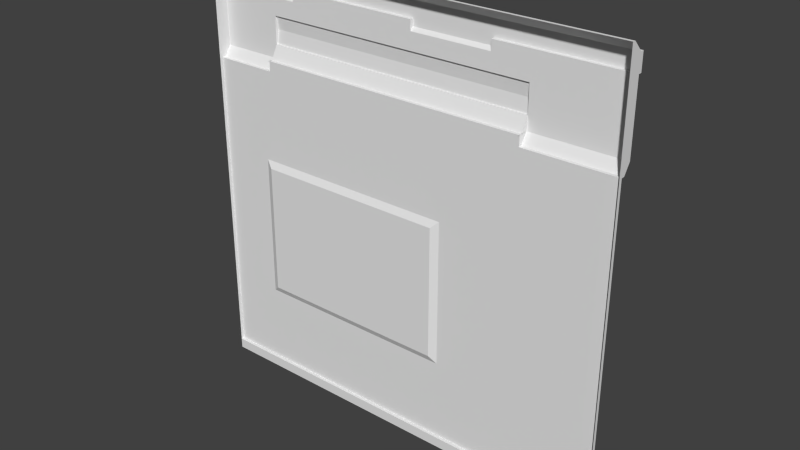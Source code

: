 # Source: grove2_4.blend  (saved by Blender 2.76.0; exported with 4.5.12 LTS)
import bpy
from mathutils import Matrix  # noqa: F401  (used for matrix-valued properties, if any)

bpy.ops.wm.read_factory_settings(use_empty=True)
scene = bpy.context.scene
scene.name = 'Scene'

# ---- collections
col_collection_1 = bpy.data.collections.new('Collection 1'); scene.collection.children.link(col_collection_1)

# ---- materials (node trees are filled in below, after node groups)
mat_grove2_3 = bpy.data.materials.new('grove2_3')
mat_grove2_3.alpha_threshold = 0.0
mat_grove2_3.use_transparent_shadow = False
mat_grove2_3.roughness = 0.5

# ---- material node trees

# ---- world
world_world = bpy.data.worlds.new('World'); scene.world = world_world
world_world.color = (0.05088, 0.05088, 0.05088)
world_world.use_sun_shadow = False
world_world.sun_shadow_jitter_overblur = 0.0
world_world.cycles.sampling_method = 'MANUAL'
world_world.cycles.sample_map_resolution = 256

# ---- meshes
me_grove2_4_meshdata = bpy.data.meshes.new('grove2_4_meshdata')
me_grove2_4_meshdata.from_pydata([(1.28, -1.28, -1.28), (-1.28, -1.28, -1.28), (-0.8994, -1.28, 0.72), (0.74, -1.28, 0.72), (-1.28, -1.28, 1.28), (1.28, -1.28, 1.28), (0.74, -1.22, 0.72), (-0.8994, -1.22, 0.72), (1.28, -1.28, -1.22), (-1.28, -1.28, -1.22), (-1.28, -1.26, 0.6587), (-0.76, -1.18, 1.119), (-0.76, -1.2, 1.059), (-0.76, -1.18, 1.079), (-0.8994, -1.26, 0.6587), (-0.8994, -1.26, 0.7187), (1.28, -1.26, 0.6587), (-1.28, -1.26, -1.221), (0.74, -1.26, 0.6587), (0.74, -1.26, 0.7187), (-1.28, -1.26, 1.279), (0.03999, -1.18, 1.119), (1.28, -1.26, 1.279), (0.03999, -1.18, 1.079), (0.52, -1.18, 1.119), (0.52, -1.2, 1.059), (0.52, -1.18, 1.079), (-1.24, -1.18, 1.079), (1.28, -1.18, 1.119), (-1.24, -1.18, 1.119), (1.28, -1.18, 1.219), (-1.24, -1.2, 1.059), (-1.28, -1.18, 1.119), (-1.28, -1.18, 1.219), (-0.8994, -1.24, 0.7187), (-0.8994, -1.2, 0.7187), (0.74, -1.24, 0.7187), (0.74, -1.2, 0.7187), (0.74, -1.2, 0.7987), (-0.8994, -1.2, 0.7987), (1.28, -1.2, 0.7187), (1.28, -1.2, 1.219), (1.28, -1.2, 1.119), (-0.8994, -1.24, 0.6587), (1.28, -1.24, 0.6587), (0.74, -1.24, 0.6587), (-1.28, -1.24, 0.6587), (-1.28, -1.2, 0.7187), (-1.28, -1.2, 1.119), (-1.28, -1.2, 1.219), (0.74, -1.2, 0.9588), (-1.24, -1.2, 1.119), (0.52, -1.2, 1.119), (0.03999, -1.2, 1.119), (-0.76, -1.2, 1.119), (0.03999, -1.2, 1.059), (-0.8994, -1.2, 0.9588), (-0.8994, -1.19, 0.9588), (0.74, -1.19, 0.7987), (-0.8994, -1.19, 0.7987), (0.74, -1.18, 0.8787), (0.74, -1.19, 0.9588), (-0.8994, -1.18, 0.8787), (1.28, -1.26, -1.221), (-1.28, -1.28, 1.219), (1.28, -1.28, 1.219), (-0.9133, -1.28, 0.07952), (-0.9133, -1.28, -0.7013), (0.2388, -1.28, 0.07952), (0.2388, -1.28, -0.7013), (0.2824, -1.26, -0.7422), (0.2824, -1.26, 0.1205), (0.2824, -1.26, -1.221), (-0.957, -1.26, -0.7422), (-0.957, -1.26, 0.1205)], [], [(39, 59, 58), (59, 62, 58), (9, 8, 0), (33, 30, 21), (58, 60, 38), (34, 36, 19), (28, 30, 41), (7, 35, 34), (73, 72, 17), (39, 38, 36), (9, 72, 8), (45, 37, 40), (62, 60, 58), (26, 23, 21), (3, 19, 36), (37, 38, 40), (16, 40, 42), (5, 65, 22), (35, 39, 34), (37, 36, 38), (60, 61, 50), (52, 24, 42), (56, 57, 62), (18, 45, 44), (46, 43, 14), (24, 26, 21), (64, 48, 10), (52, 25, 26), (65, 41, 22), (55, 23, 26), (11, 29, 33), (52, 42, 50), (20, 49, 64), (54, 11, 21), (15, 34, 19), (16, 42, 65), (17, 10, 74), (71, 16, 63), (62, 59, 39), (74, 71, 68), (65, 8, 16), (42, 41, 65), (51, 29, 27), (72, 73, 70), (31, 51, 27), (35, 43, 47), (50, 38, 60), (50, 61, 56), (74, 66, 73), (66, 68, 67), (17, 9, 10), (41, 30, 49), (56, 31, 12), (53, 21, 23), (16, 18, 44), (18, 16, 71), (70, 71, 63), (48, 32, 51), (12, 53, 55), (25, 55, 26), (55, 53, 23), (48, 51, 31), (37, 45, 6), (43, 35, 7), (39, 47, 31), (42, 40, 50), (11, 54, 13), (21, 11, 33), (45, 18, 19), (1, 9, 0), (3, 36, 6), (14, 15, 71), (49, 33, 32), (19, 18, 71), (66, 74, 68), (12, 54, 53), (53, 54, 21), (31, 27, 13), (14, 74, 10), (56, 12, 55), (16, 44, 40), (68, 69, 67), (55, 25, 50), (10, 46, 14), (39, 35, 47), (12, 31, 13), (32, 29, 51), (47, 48, 31), (63, 72, 70), (13, 27, 29), (70, 69, 71), (4, 20, 64), (8, 63, 16), (66, 67, 73), (61, 57, 56), (10, 9, 64), (39, 56, 62), (48, 47, 10), (19, 71, 15), (74, 73, 17), (9, 17, 72), (56, 39, 31), (34, 15, 2), (15, 14, 43), (38, 39, 58), (15, 43, 7), (32, 33, 29), (47, 46, 10), (24, 52, 26), (25, 52, 50), (30, 28, 24), (30, 33, 49), (54, 12, 13), (7, 2, 15), (49, 32, 48), (34, 39, 36), (44, 45, 40), (24, 21, 30), (63, 8, 72), (22, 20, 4), (50, 56, 55), (14, 71, 74), (40, 38, 50), (5, 22, 4), (73, 67, 70), (67, 69, 70), (3, 6, 19), (19, 6, 45), (28, 41, 42), (60, 62, 61), (49, 20, 22), (62, 57, 61), (37, 6, 36), (24, 28, 42), (43, 46, 47), (41, 49, 22), (69, 68, 71), (2, 7, 34), (11, 13, 29), (64, 49, 48)])
_uv = me_grove2_4_meshdata.uv_layers.new(name='UVMap')
_uv.uv.foreach_set('vector', [0.8513, 0.812, 0.8513, 0.812, 0.2109, 0.812, 0.8513, 0.812, 0.8513, 0.8433, 0.2109, 0.812, 1.0, 0.02342, 0.0, 0.02342, 0.0, 0.0, 1.0, 0.9761, 3.525e-06, 0.9761, 0.4844, 0.937, 0.2109, 0.812, 0.2109, 0.8433, 0.2109, 0.812, 0.8513, 0.7808, 0.2109, 0.7808, 0.2109, 0.7808, 3.587e-06, 0.937, 3.525e-06, 0.9761, 3.525e-06, 0.9761, 0.8513, 0.7813, 0.8513, 0.7808, 0.8513, 0.7808, 0.8738, 0.2101, 0.3897, 0.02293, 1.0, 0.02293, 0.8513, 0.812, 0.2109, 0.812, 0.2109, 0.7808, 1.0, 0.02342, 0.3897, 0.02293, 0.0, 0.02342, 0.2109, 0.7573, 0.2109, 0.7808, 3.525e-06, 0.7808, 0.8513, 0.8433, 0.2109, 0.8433, 0.2109, 0.812, 0.2969, 0.9214, 0.4844, 0.9214, 0.4844, 0.937, 0.2109, 0.7813, 0.2109, 0.7808, 0.2109, 0.7808, 0.2109, 0.7808, 0.2109, 0.812, 3.525e-06, 0.7808, 3.525e-06, 0.7573, 3.525e-06, 0.7808, 3.587e-06, 0.937, 0.5653, 0.9251, 0.5653, 0.9224, 0.5653, 0.9251, 0.8513, 0.7808, 0.8513, 0.812, 0.8513, 0.7808, 0.2582, 0.7609, 0.2582, 0.7609, 0.2582, 0.7785, 0.2109, 0.8433, 0.2109, 0.8745, 0.2109, 0.8745, 0.2969, 0.937, 0.2969, 0.937, 3.587e-06, 0.937, 0.8513, 0.8745, 0.8513, 0.8745, 0.8513, 0.8433, 0.2109, 0.7573, 0.2109, 0.7573, 3.525e-06, 0.7573, 1.0, 0.7573, 0.8513, 0.7573, 0.8513, 0.7573, 0.2969, 0.937, 0.2969, 0.9214, 0.4844, 0.937, 1.0, 0.9761, 1.0, 0.937, 1.0, 0.7573, 0.2924, 0.937, 0.2924, 0.9136, 0.2924, 0.9214, 0.5653, 0.9224, 0.5653, 0.9224, 0.5653, 0.9251, 0.4844, 0.9136, 0.4844, 0.9214, 0.2969, 0.9214, 0.7969, 0.937, 0.9844, 0.937, 1.0, 0.9761, 0.2969, 0.937, 3.587e-06, 0.937, 0.2109, 0.8745, 0.6802, 0.9251, 0.6802, 0.9224, 0.6802, 0.9224, 0.7969, 0.937, 0.7969, 0.937, 0.4844, 0.937, 0.8513, 0.7808, 0.8513, 0.7808, 0.2109, 0.7808, 3.525e-06, 0.7573, 3.587e-06, 0.937, 0.0, 0.9761, 1.0, 0.02293, 1.0, 0.7573, 0.8738, 0.5471, 0.3897, 0.5471, 3.525e-06, 0.7573, 3.525e-06, 0.02293, 0.8513, 0.8433, 0.8513, 0.812, 0.8513, 0.812, 0.8738, 0.5471, 0.3897, 0.5471, 0.4067, 0.5311, 0.0, 0.9761, 0.0, 0.02342, 3.525e-06, 0.7573, 3.587e-06, 0.937, 3.525e-06, 0.9761, 0.0, 0.9761, 0.9911, 0.937, 0.9911, 0.937, 0.9911, 0.9214, 0.3897, 0.02293, 0.8738, 0.2101, 0.3897, 0.2101, 0.9911, 0.9136, 0.9911, 0.937, 0.9911, 0.9214, 0.8513, 0.7808, 0.8513, 0.7573, 1.0, 0.7808, 0.2109, 0.8745, 0.2109, 0.812, 0.2109, 0.8433, 0.2109, 0.8745, 0.2109, 0.8745, 0.8513, 0.8745, 0.8744, 0.5343, 0.8584, 0.5195, 0.8744, 0.2228, 0.8562, 0.5307, 0.4073, 0.5307, 0.8562, 0.2264, 1.0, 0.02293, 1.0, 0.02342, 1.0, 0.7573, 3.525e-06, 0.9761, 3.525e-06, 0.9761, 1.0, 0.9761, 0.8513, 0.8745, 0.9844, 0.9136, 0.7969, 0.9136, 0.4844, 0.937, 0.4844, 0.937, 0.4844, 0.9214, 3.525e-06, 0.7573, 0.2109, 0.7573, 3.525e-06, 0.7573, 0.2109, 0.7573, 3.525e-06, 0.7573, 0.3897, 0.5471, 0.3897, 0.2101, 0.3897, 0.5471, 3.525e-06, 0.02293, 1.0, 0.937, 1.0, 0.937, 0.9844, 0.937, 0.7969, 0.9136, 0.4844, 0.937, 0.4844, 0.9136, 0.2969, 0.9136, 0.4844, 0.9136, 0.2969, 0.9214, 0.4844, 0.9136, 0.4844, 0.937, 0.4844, 0.9214, 1.0, 0.937, 0.9844, 0.937, 0.9844, 0.9136, 0.2059, 0.7808, 0.2059, 0.7573, 0.2059, 0.7813, 0.8513, 0.7573, 0.8513, 0.7808, 0.8513, 0.7813, 0.8513, 0.812, 1.0, 0.7808, 0.9844, 0.9136, 3.587e-06, 0.937, 3.525e-06, 0.7808, 0.2109, 0.8745, 0.7962, 0.9364, 0.7962, 0.9364, 0.7962, 0.9218, 0.4844, 0.937, 0.7969, 0.937, 1.0, 0.9761, 0.2059, 0.7573, 0.2059, 0.7573, 0.2059, 0.7808, 1.0, 0.0, 1.0, 0.02342, 0.0, 0.0, 0.2109, 0.7813, 0.2109, 0.7808, 0.2109, 0.7813, 0.8513, 0.7573, 0.8513, 0.7808, 0.3897, 0.5471, 1.0, 0.9761, 1.0, 0.9761, 1.0, 0.937, 0.2109, 0.7808, 0.2109, 0.7573, 0.3897, 0.5471, 0.8568, 0.5311, 0.8738, 0.5471, 0.4067, 0.5311, 0.7969, 0.9136, 0.7969, 0.937, 0.4844, 0.937, 0.4844, 0.937, 0.7969, 0.937, 0.4844, 0.937, 0.9844, 0.9136, 0.9844, 0.9214, 0.7969, 0.9214, 0.8513, 0.7573, 0.8738, 0.5471, 1.0, 0.7573, 0.8513, 0.8745, 0.7969, 0.9136, 0.4844, 0.9136, 3.525e-06, 0.7573, 3.525e-06, 0.7573, 3.525e-06, 0.7808, 0.4073, 0.5307, 0.4073, 0.2264, 0.8562, 0.2264, 0.4844, 0.9136, 0.2969, 0.9136, 0.2109, 0.8745, 1.0, 0.7573, 1.0, 0.7573, 0.8513, 0.7573, 0.8513, 0.812, 0.8513, 0.7808, 1.0, 0.7808, 0.7969, 0.9136, 0.9844, 0.9136, 0.7969, 0.9214, 1.0, 0.937, 0.9844, 0.937, 0.9844, 0.937, 1.0, 0.7808, 1.0, 0.937, 0.9844, 0.9136, 3.525e-06, 0.02293, 0.3897, 0.02293, 0.3897, 0.2101, 0.7969, 0.9214, 0.9844, 0.9214, 0.9844, 0.937, 0.3897, 0.2164, 0.4067, 0.2318, 0.3897, 0.5407, 0.6802, 0.9251, 0.6802, 0.9251, 0.6802, 0.9224, 0.0, 0.02342, 3.525e-06, 0.02293, 3.525e-06, 0.7573, 0.8584, 0.5195, 0.8584, 0.2376, 0.8744, 0.2228, 0.2109, 0.8745, 0.8513, 0.8745, 0.8513, 0.8745, 1.0, 0.7573, 1.0, 0.02342, 1.0, 0.9761, 0.8513, 0.812, 0.8513, 0.8745, 0.8513, 0.8433, 1.0, 0.937, 1.0, 0.7808, 1.0, 0.7573, 0.2109, 0.7808, 0.3897, 0.5471, 0.8513, 0.7808, 0.8738, 0.5471, 0.8738, 0.2101, 1.0, 0.02293, 1.0, 0.02342, 1.0, 0.02293, 0.3897, 0.02293, 0.8513, 0.8745, 0.8513, 0.812, 0.9844, 0.9136, 0.8513, 0.7808, 0.8513, 0.7808, 0.8513, 0.7813, 0.8513, 0.7808, 0.8513, 0.7573, 0.8513, 0.7573, 0.2109, 0.812, 0.8513, 0.812, 0.2109, 0.812, 0.8513, 0.7808, 0.8513, 0.7573, 0.8513, 0.7813, 1.0, 0.937, 1.0, 0.9761, 0.9844, 0.937, 1.0, 0.7808, 1.0, 0.7573, 1.0, 0.7573, 0.2924, 0.937, 0.2924, 0.937, 0.2924, 0.9214, 0.2969, 0.9136, 0.2969, 0.937, 0.2109, 0.8745, 3.525e-06, 0.9761, 3.587e-06, 0.937, 0.2969, 0.937, 3.525e-06, 0.9761, 1.0, 0.9761, 1.0, 0.9761, 0.7962, 0.9364, 0.7962, 0.9145, 0.7962, 0.9218, 0.8513, 0.7813, 0.8513, 0.7813, 0.8513, 0.7808, 1.0, 0.9761, 1.0, 0.937, 1.0, 0.937, 0.8513, 0.7808, 0.8513, 0.812, 0.2109, 0.7808, 3.525e-06, 0.7573, 0.2109, 0.7573, 3.525e-06, 0.7808, 0.2969, 0.937, 0.4844, 0.937, 3.525e-06, 0.9761, 3.525e-06, 0.02293, 0.0, 0.02342, 0.3897, 0.02293, 0.5084, 0.9263, 0.779, 0.9263, 0.779, 0.9264, 0.2109, 0.8745, 0.8513, 0.8745, 0.4844, 0.9136, 0.8513, 0.7573, 0.3897, 0.5471, 0.8738, 0.5471, 3.525e-06, 0.7808, 0.2109, 0.812, 0.2109, 0.8745, 0.5084, 0.9264, 0.5084, 0.9263, 0.779, 0.9264, 0.8635, 0.2101, 0.8472, 0.2261, 0.4, 0.2101, 0.8472, 0.2261, 0.4163, 0.2261, 0.4, 0.2101, 0.2059, 0.7813, 0.2059, 0.7813, 0.2059, 0.7808, 0.2059, 0.7808, 0.2059, 0.7813, 0.2059, 0.7573, 3.587e-06, 0.937, 3.525e-06, 0.9761, 3.587e-06, 0.937, 0.2109, 0.8433, 0.8513, 0.8433, 0.2109, 0.8745, 0.779, 0.9199, 0.779, 0.9263, 0.5084, 0.9263, 0.8513, 0.8433, 0.8513, 0.8745, 0.2109, 0.8745, 0.2109, 0.7808, 0.2109, 0.7813, 0.2109, 0.7808, 0.2969, 0.937, 3.587e-06, 0.937, 3.587e-06, 0.937, 0.8513, 0.7573, 1.0, 0.7573, 1.0, 0.7808, 0.5084, 0.9199, 0.779, 0.9199, 0.5084, 0.9263, 0.4067, 0.2318, 0.4067, 0.5253, 0.3897, 0.5407, 0.8513, 0.7813, 0.8513, 0.7813, 0.8513, 0.7808, 0.7969, 0.937, 0.7969, 0.9214, 0.9844, 0.937, 1.0, 0.9761, 1.0, 0.9761, 1.0, 0.937])
_ca = me_grove2_4_meshdata.color_attributes.new('Col', 'BYTE_COLOR', 'CORNER')
_ca.data.foreach_set('color', [1.0, 1.0, 1.0, 1.0, 1.0, 1.0, 1.0, 1.0, 1.0, 1.0, 1.0, 1.0, 1.0, 1.0, 1.0, 1.0, 1.0, 1.0, 1.0, 1.0, 1.0, 1.0, 1.0, 1.0, 1.0, 1.0, 1.0, 1.0, 1.0, 1.0, 1.0, 1.0, 1.0, 1.0, 1.0, 1.0, 1.0, 1.0, 1.0, 1.0, 1.0, 1.0, 1.0, 1.0, 1.0, 1.0, 1.0, 1.0, 1.0, 1.0, 1.0, 1.0, 1.0, 1.0, 1.0, 1.0, 1.0, 1.0, 1.0, 1.0, 1.0, 1.0, 1.0, 1.0, 1.0, 1.0, 1.0, 1.0, 1.0, 1.0, 1.0, 1.0, 1.0, 1.0, 1.0, 1.0, 1.0, 1.0, 1.0, 1.0, 1.0, 1.0, 1.0, 1.0, 0.08022, 0.0, 0.0, 1.0, 0.08022, 0.0, 0.0, 1.0, 0.08022, 0.0, 0.0, 1.0, 1.0, 1.0, 1.0, 1.0, 1.0, 1.0, 1.0, 1.0, 1.0, 1.0, 1.0, 1.0, 1.0, 1.0, 1.0, 1.0, 1.0, 1.0, 1.0, 1.0, 1.0, 1.0, 1.0, 1.0, 1.0, 1.0, 1.0, 1.0, 1.0, 1.0, 1.0, 1.0, 1.0, 1.0, 1.0, 1.0, 1.0, 1.0, 1.0, 1.0, 1.0, 1.0, 1.0, 1.0, 1.0, 1.0, 1.0, 1.0, 1.0, 1.0, 1.0, 1.0, 1.0, 1.0, 1.0, 1.0, 1.0, 1.0, 1.0, 1.0, 1.0, 1.0, 1.0, 1.0, 1.0, 1.0, 1.0, 1.0, 1.0, 1.0, 1.0, 1.0, 0.08022, 0.0, 0.0, 1.0, 0.08022, 0.0, 0.0, 1.0, 0.08022, 0.0, 0.0, 1.0, 1.0, 1.0, 1.0, 1.0, 1.0, 1.0, 1.0, 1.0, 1.0, 1.0, 1.0, 1.0, 1.0, 1.0, 1.0, 1.0, 1.0, 1.0, 1.0, 1.0, 1.0, 1.0, 1.0, 1.0, 1.0, 1.0, 1.0, 1.0, 1.0, 1.0, 1.0, 1.0, 1.0, 1.0, 1.0, 1.0, 1.0, 1.0, 1.0, 1.0, 1.0, 1.0, 1.0, 1.0, 1.0, 1.0, 1.0, 1.0, 1.0, 1.0, 1.0, 1.0, 1.0, 1.0, 1.0, 1.0, 1.0, 1.0, 1.0, 1.0, 1.0, 1.0, 1.0, 1.0, 1.0, 1.0, 1.0, 1.0, 1.0, 1.0, 1.0, 1.0, 1.0, 1.0, 1.0, 1.0, 1.0, 1.0, 1.0, 1.0, 1.0, 1.0, 1.0, 1.0, 1.0, 1.0, 1.0, 1.0, 1.0, 1.0, 1.0, 1.0, 1.0, 1.0, 1.0, 1.0, 1.0, 1.0, 1.0, 1.0, 1.0, 1.0, 1.0, 1.0, 1.0, 1.0, 1.0, 1.0, 1.0, 1.0, 1.0, 1.0, 1.0, 1.0, 1.0, 1.0, 1.0, 1.0, 1.0, 1.0, 1.0, 1.0, 1.0, 1.0, 1.0, 1.0, 1.0, 1.0, 1.0, 1.0, 1.0, 1.0, 1.0, 1.0, 1.0, 1.0, 1.0, 1.0, 1.0, 1.0, 1.0, 1.0, 1.0, 1.0, 1.0, 1.0, 1.0, 1.0, 1.0, 1.0, 1.0, 1.0, 1.0, 1.0, 1.0, 1.0, 1.0, 1.0, 1.0, 1.0, 1.0, 1.0, 1.0, 1.0, 1.0, 1.0, 1.0, 1.0, 1.0, 1.0, 1.0, 1.0, 1.0, 1.0, 1.0, 1.0, 1.0, 1.0, 1.0, 1.0, 1.0, 1.0, 1.0, 1.0, 1.0, 1.0, 1.0, 1.0, 1.0, 1.0, 1.0, 1.0, 1.0, 1.0, 1.0, 1.0, 1.0, 1.0, 1.0, 1.0, 1.0, 1.0, 1.0, 1.0, 1.0, 1.0, 1.0, 1.0, 1.0, 1.0, 1.0, 1.0, 1.0, 1.0, 1.0, 1.0, 1.0, 1.0, 1.0, 1.0, 1.0, 1.0, 1.0, 1.0, 1.0, 1.0, 1.0, 1.0, 1.0, 1.0, 1.0, 1.0, 1.0, 1.0, 1.0, 1.0, 1.0, 1.0, 1.0, 1.0, 1.0, 1.0, 1.0, 1.0, 1.0, 1.0, 1.0, 1.0, 1.0, 1.0, 1.0, 1.0, 1.0, 1.0, 1.0, 1.0, 1.0, 1.0, 1.0, 1.0, 1.0, 1.0, 1.0, 1.0, 1.0, 1.0, 1.0, 1.0, 1.0, 1.0, 1.0, 1.0, 1.0, 1.0, 1.0, 1.0, 1.0, 1.0, 1.0, 1.0, 1.0, 1.0, 1.0, 1.0, 1.0, 1.0, 1.0, 1.0, 1.0, 1.0, 1.0, 1.0, 1.0, 1.0, 1.0, 1.0, 0.9911, 0.9911, 0.9911, 0.9961, 1.0, 1.0, 1.0, 1.0, 1.0, 1.0, 1.0, 1.0, 1.0, 1.0, 1.0, 1.0, 1.0, 1.0, 1.0, 1.0, 1.0, 1.0, 1.0, 1.0, 1.0, 1.0, 1.0, 1.0, 1.0, 1.0, 1.0, 1.0, 1.0, 1.0, 1.0, 1.0, 1.0, 1.0, 1.0, 1.0, 1.0, 1.0, 1.0, 1.0, 1.0, 1.0, 1.0, 1.0, 1.0, 1.0, 1.0, 1.0, 1.0, 1.0, 1.0, 1.0, 1.0, 1.0, 1.0, 1.0, 1.0, 1.0, 1.0, 1.0, 1.0, 1.0, 1.0, 1.0, 1.0, 1.0, 1.0, 1.0, 1.0, 1.0, 1.0, 1.0, 1.0, 1.0, 1.0, 1.0, 1.0, 1.0, 1.0, 1.0, 1.0, 1.0, 1.0, 1.0, 1.0, 1.0, 1.0, 1.0, 1.0, 1.0, 1.0, 1.0, 1.0, 1.0, 1.0, 1.0, 1.0, 1.0, 1.0, 1.0, 0.9911, 0.9911, 0.9911, 0.9961, 1.0, 1.0, 1.0, 1.0, 0.9911, 0.9911, 0.9911, 0.9961, 0.9911, 0.9911, 0.9911, 0.9961, 0.9911, 0.9911, 0.9911, 0.9961, 1.0, 1.0, 1.0, 1.0, 1.0, 1.0, 1.0, 1.0, 1.0, 1.0, 1.0, 1.0, 1.0, 1.0, 1.0, 1.0, 1.0, 1.0, 1.0, 1.0, 1.0, 1.0, 1.0, 1.0, 1.0, 1.0, 1.0, 1.0, 1.0, 1.0, 1.0, 1.0, 1.0, 1.0, 1.0, 1.0, 1.0, 1.0, 1.0, 1.0, 1.0, 1.0, 1.0, 1.0, 1.0, 1.0, 1.0, 1.0, 1.0, 1.0, 1.0, 1.0, 1.0, 1.0, 1.0, 1.0, 1.0, 1.0, 1.0, 1.0, 1.0, 1.0, 1.0, 1.0, 1.0, 1.0, 1.0, 1.0, 1.0, 1.0, 1.0, 1.0, 1.0, 1.0, 1.0, 1.0, 1.0, 1.0, 1.0, 1.0, 1.0, 1.0, 1.0, 1.0, 1.0, 1.0, 1.0, 1.0, 1.0, 1.0, 1.0, 1.0, 1.0, 1.0, 1.0, 1.0, 1.0, 1.0, 1.0, 1.0, 1.0, 1.0, 1.0, 1.0, 1.0, 1.0, 1.0, 1.0, 1.0, 1.0, 1.0, 1.0, 1.0, 1.0, 1.0, 1.0, 1.0, 1.0, 1.0, 1.0, 1.0, 1.0, 1.0, 1.0, 1.0, 1.0, 1.0, 1.0, 1.0, 1.0, 1.0, 1.0, 1.0, 1.0, 1.0, 1.0, 1.0, 1.0, 1.0, 1.0, 1.0, 1.0, 1.0, 1.0, 1.0, 1.0, 1.0, 1.0, 1.0, 1.0, 1.0, 1.0, 1.0, 1.0, 1.0, 1.0, 1.0, 1.0, 1.0, 1.0, 1.0, 1.0, 1.0, 1.0, 1.0, 1.0, 1.0, 1.0, 1.0, 1.0, 1.0, 1.0, 1.0, 1.0, 1.0, 1.0, 1.0, 1.0, 1.0, 1.0, 1.0, 1.0, 1.0, 1.0, 1.0, 1.0, 1.0, 1.0, 1.0, 1.0, 1.0, 1.0, 1.0, 1.0, 1.0, 1.0, 1.0, 1.0, 1.0, 1.0, 1.0, 1.0, 1.0, 1.0, 1.0, 1.0, 1.0, 1.0, 1.0, 1.0, 1.0, 1.0, 1.0, 1.0, 1.0, 1.0, 1.0, 1.0, 1.0, 1.0, 1.0, 1.0, 1.0, 1.0, 1.0, 1.0, 1.0, 1.0, 1.0, 1.0, 1.0, 1.0, 1.0, 1.0, 1.0, 1.0, 1.0, 1.0, 1.0, 1.0, 0.08022, 0.0, 0.0, 1.0, 0.08022, 0.0, 0.0, 1.0, 0.08022, 0.0, 0.0, 1.0, 1.0, 1.0, 1.0, 1.0, 1.0, 1.0, 1.0, 1.0, 1.0, 1.0, 1.0, 1.0, 1.0, 1.0, 1.0, 1.0, 1.0, 1.0, 1.0, 1.0, 1.0, 1.0, 1.0, 1.0, 1.0, 1.0, 1.0, 1.0, 1.0, 1.0, 1.0, 1.0, 1.0, 1.0, 1.0, 1.0, 0.9911, 0.9911, 0.9911, 0.9961, 1.0, 1.0, 1.0, 1.0, 0.9911, 0.9911, 0.9911, 0.9961, 1.0, 1.0, 1.0, 1.0, 1.0, 1.0, 1.0, 1.0, 1.0, 1.0, 1.0, 1.0, 1.0, 1.0, 1.0, 1.0, 1.0, 1.0, 1.0, 1.0, 1.0, 1.0, 1.0, 1.0, 1.0, 1.0, 1.0, 1.0, 1.0, 1.0, 1.0, 1.0, 1.0, 1.0, 1.0, 1.0, 1.0, 1.0, 1.0, 1.0, 1.0, 1.0, 1.0, 1.0, 1.0, 1.0, 1.0, 1.0, 1.0, 1.0, 1.0, 1.0, 1.0, 1.0, 1.0, 1.0, 1.0, 1.0, 1.0, 1.0, 1.0, 1.0, 1.0, 1.0, 1.0, 1.0, 1.0, 1.0, 1.0, 1.0, 1.0, 1.0, 0.9911, 0.9911, 0.9911, 0.9961, 0.9911, 0.9911, 0.9911, 0.9961, 0.9911, 0.9911, 0.9911, 0.9961, 1.0, 1.0, 1.0, 1.0, 1.0, 1.0, 1.0, 1.0, 1.0, 1.0, 1.0, 1.0, 1.0, 1.0, 1.0, 1.0, 1.0, 1.0, 1.0, 1.0, 1.0, 1.0, 1.0, 1.0, 1.0, 1.0, 1.0, 1.0, 1.0, 1.0, 1.0, 1.0, 1.0, 1.0, 1.0, 1.0, 1.0, 1.0, 1.0, 1.0, 1.0, 1.0, 1.0, 1.0, 1.0, 1.0, 1.0, 1.0, 1.0, 1.0, 1.0, 1.0, 1.0, 1.0, 1.0, 1.0, 1.0, 1.0, 1.0, 1.0, 1.0, 1.0, 1.0, 1.0, 1.0, 1.0, 1.0, 1.0, 1.0, 1.0, 1.0, 1.0, 1.0, 1.0, 1.0, 1.0, 1.0, 1.0, 1.0, 1.0, 1.0, 1.0, 1.0, 1.0, 1.0, 1.0, 1.0, 1.0, 1.0, 1.0, 1.0, 1.0, 1.0, 1.0, 1.0, 1.0, 1.0, 1.0, 1.0, 1.0, 0.9911, 0.9911, 0.9911, 0.9961, 1.0, 1.0, 1.0, 1.0, 1.0, 1.0, 1.0, 1.0, 1.0, 1.0, 1.0, 1.0, 1.0, 1.0, 1.0, 1.0, 1.0, 1.0, 1.0, 1.0, 1.0, 1.0, 1.0, 1.0, 1.0, 1.0, 1.0, 1.0, 0.9911, 0.9911, 0.9911, 0.9961, 0.9911, 0.9911, 0.9911, 0.9961, 1.0, 1.0, 1.0, 1.0, 1.0, 1.0, 1.0, 1.0, 1.0, 1.0, 1.0, 1.0, 1.0, 1.0, 1.0, 1.0, 1.0, 1.0, 1.0, 1.0, 1.0, 1.0, 1.0, 1.0, 1.0, 1.0, 1.0, 1.0, 1.0, 1.0, 1.0, 1.0, 1.0, 1.0, 1.0, 1.0, 1.0, 1.0, 1.0, 1.0, 1.0, 1.0, 1.0, 1.0, 1.0, 1.0, 1.0, 1.0, 1.0, 1.0, 1.0, 1.0, 1.0, 1.0, 1.0, 1.0, 1.0, 1.0, 1.0, 1.0, 1.0, 1.0, 1.0, 1.0, 1.0, 1.0, 1.0, 1.0, 1.0, 1.0, 1.0, 1.0, 1.0, 1.0, 1.0, 1.0, 1.0, 1.0, 1.0, 1.0, 1.0, 1.0, 1.0, 1.0, 1.0, 1.0, 1.0, 1.0, 1.0, 1.0, 1.0, 1.0, 1.0, 1.0, 1.0, 1.0, 1.0, 1.0, 1.0, 1.0, 0.08022, 0.0, 0.0, 1.0, 0.08022, 0.0, 0.0, 1.0, 0.08022, 0.0, 0.0, 1.0, 1.0, 1.0, 1.0, 1.0, 1.0, 1.0, 1.0, 1.0, 1.0, 1.0, 1.0, 1.0, 1.0, 1.0, 1.0, 1.0, 1.0, 1.0, 1.0, 1.0, 1.0, 1.0, 1.0, 1.0, 1.0, 1.0, 1.0, 1.0, 1.0, 1.0, 1.0, 1.0, 1.0, 1.0, 1.0, 1.0, 1.0, 1.0, 1.0, 1.0, 1.0, 1.0, 1.0, 1.0, 1.0, 1.0, 1.0, 1.0, 1.0, 1.0, 1.0, 1.0, 1.0, 1.0, 1.0, 1.0, 1.0, 1.0, 1.0, 1.0, 1.0, 1.0, 1.0, 1.0, 1.0, 1.0, 1.0, 1.0, 1.0, 1.0, 1.0, 1.0, 1.0, 1.0, 1.0, 1.0, 1.0, 1.0, 1.0, 1.0, 1.0, 1.0, 1.0, 1.0, 1.0, 1.0, 1.0, 1.0, 1.0, 1.0, 1.0, 1.0, 1.0, 1.0, 1.0, 1.0, 1.0, 1.0, 1.0, 1.0, 1.0, 1.0, 1.0, 1.0, 1.0, 1.0, 1.0, 1.0, 1.0, 1.0, 1.0, 1.0, 1.0, 1.0, 1.0, 1.0, 1.0, 1.0, 1.0, 1.0, 1.0, 1.0, 1.0, 1.0, 1.0, 1.0, 1.0, 1.0, 1.0, 1.0, 1.0, 1.0, 1.0, 1.0, 1.0, 1.0, 1.0, 1.0, 1.0, 1.0, 1.0, 1.0, 1.0, 1.0, 1.0, 1.0, 1.0, 1.0, 1.0, 1.0, 1.0, 1.0, 1.0, 1.0, 1.0, 1.0, 1.0, 1.0, 1.0, 1.0, 1.0, 1.0, 1.0, 1.0, 1.0, 1.0, 1.0, 1.0, 1.0, 1.0, 1.0, 1.0, 1.0, 1.0, 1.0, 1.0, 1.0, 1.0, 1.0, 1.0, 1.0, 1.0, 1.0, 1.0, 1.0, 1.0, 1.0, 1.0, 1.0, 1.0, 1.0, 1.0, 1.0, 1.0, 1.0, 1.0, 1.0, 1.0, 1.0, 1.0, 1.0, 1.0, 1.0, 1.0, 1.0, 1.0, 1.0, 1.0, 1.0, 1.0, 1.0, 1.0, 1.0, 1.0, 1.0, 1.0, 1.0, 1.0, 1.0, 1.0, 1.0, 1.0, 1.0, 1.0, 1.0, 1.0, 1.0, 1.0, 1.0, 1.0, 1.0, 1.0, 1.0, 1.0, 1.0, 1.0, 1.0, 1.0, 1.0, 1.0, 1.0, 1.0, 1.0, 1.0, 1.0, 1.0, 1.0, 1.0, 1.0, 1.0, 1.0, 1.0, 1.0, 1.0, 1.0, 1.0, 0.9911, 0.9911, 0.9911, 0.9961, 1.0, 1.0, 1.0, 1.0, 0.9911, 0.9911, 0.9911, 0.9961, 0.9911, 0.9911, 0.9911, 0.9961, 1.0, 1.0, 1.0, 1.0, 1.0, 1.0, 1.0, 1.0, 1.0, 1.0, 1.0, 1.0, 1.0, 1.0, 1.0, 1.0, 1.0, 1.0, 1.0, 1.0, 1.0, 1.0, 1.0, 1.0, 1.0, 1.0, 1.0, 1.0, 1.0, 1.0, 1.0, 1.0, 1.0, 1.0, 1.0, 1.0, 1.0, 1.0, 1.0, 1.0, 1.0, 1.0, 1.0, 1.0, 1.0, 1.0, 1.0, 1.0, 1.0, 1.0, 1.0, 1.0, 1.0, 1.0, 1.0, 1.0, 1.0, 1.0, 1.0, 1.0, 1.0, 1.0, 1.0, 1.0, 1.0, 1.0, 1.0, 1.0, 1.0, 1.0, 1.0, 1.0, 1.0, 1.0, 1.0, 1.0, 0.08022, 0.0, 0.0, 1.0, 0.08022, 0.0, 0.0, 1.0, 0.08022, 0.0, 0.0, 1.0, 1.0, 1.0, 1.0, 1.0, 1.0, 1.0, 1.0, 1.0, 1.0, 1.0, 1.0, 1.0, 1.0, 1.0, 1.0, 1.0, 1.0, 1.0, 1.0, 1.0, 1.0, 1.0, 1.0, 1.0, 1.0, 1.0, 1.0, 1.0, 1.0, 1.0, 1.0, 1.0, 1.0, 1.0, 1.0, 1.0, 0.9911, 0.9911, 0.9911, 0.9961, 0.9911, 0.9911, 0.9911, 0.9961, 1.0, 1.0, 1.0, 1.0, 0.08022, 0.0, 0.0, 1.0, 0.08022, 0.0, 0.0, 1.0, 0.08022, 0.0, 0.0, 1.0, 1.0, 1.0, 1.0, 1.0, 1.0, 1.0, 1.0, 1.0, 1.0, 1.0, 1.0, 1.0, 1.0, 1.0, 1.0, 1.0, 1.0, 1.0, 1.0, 1.0, 1.0, 1.0, 1.0, 1.0])
me_grove2_4_meshdata.materials.append(mat_grove2_3)
me_grove2_4_meshdata.use_remesh_preserve_volume = False
me_grove2_4_meshdata.use_remesh_preserve_attributes = False
me_grove2_4_meshdata.use_mirror_vertex_groups = False
me_grove2_4_meshdata.update()

# ---- objects
ob_grove2_4_mesh = bpy.data.objects.new('grove2_4_mesh', me_grove2_4_meshdata)

# ---- transforms, parenting, visibility, modifiers, constraints
ob_grove2_4_mesh.location = (0.0, 0.0, 0.0)
ob_grove2_4_mesh.lineart.crease_threshold = 0.0

# ---- collection membership
col_collection_1.objects.link(ob_grove2_4_mesh)

# ---- scene / render settings (as saved in the file)
scene.frame_start = 1; scene.frame_end = 2; scene.frame_set(1)
scene.render.engine = 'BLENDER_EEVEE_NEXT'
scene.render.resolution_percentage = 50
scene.render.dither_intensity = 0.0
scene.cycles.use_denoising = False
scene.cycles.samples = 10
scene.cycles.sampling_pattern = 'TABULATED_SOBOL'
scene.cycles.light_sampling_threshold = 0.0
scene.cycles.use_adaptive_sampling = False
scene.cycles.use_light_tree = False
scene.cycles.blur_glossy = 0.0
scene.cycles.pixel_filter_type = 'GAUSSIAN'
scene.cycles.sample_clamp_indirect = 0.0
scene.view_settings.view_transform = 'Standard'
bpy.context.view_layer.update()

# ---- added for rendering (the .blend has no active camera and no usable light): camera, sun
cam_auto = bpy.data.cameras.new('AutoCamera')
cam_auto.lens = 50.0
cam_auto.sensor_width = 36.0
cam_auto.clip_end = 1000.0
ob_auto_camera = bpy.data.objects.new('AutoCamera', cam_auto)
scene.collection.objects.link(ob_auto_camera)
ob_auto_camera.location = (3.35093, -5.25116, 2.68074)
ob_auto_camera.rotation_euler = (1.09748, -7.21219e-08, 0.694738)
scene.camera = ob_auto_camera
light_auto_sun = bpy.data.lights.new('AutoSun', 'SUN')
light_auto_sun.energy = 3.0
light_auto_sun.angle = 0.0523599
ob_auto_sun = bpy.data.objects.new('AutoSun', light_auto_sun)
scene.collection.objects.link(ob_auto_sun)
ob_auto_sun.rotation_euler = (0.872665, 0.174533, 0.523599)
bpy.context.view_layer.update()
